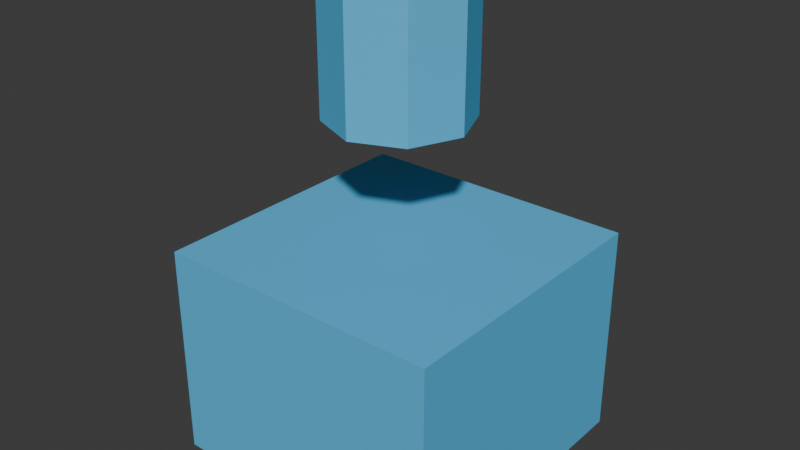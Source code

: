 # Source: faction_a_t2_heavy.blend  (saved by Blender 5.0.119; exported with 4.5.12 LTS)
import bpy
from mathutils import Matrix  # noqa: F401  (used for matrix-valued properties, if any)

bpy.ops.wm.read_factory_settings(use_empty=True)
scene = bpy.context.scene
scene.name = 'Scene'

# ---- collections
col_collection = bpy.data.collections.new('Collection'); scene.collection.children.link(col_collection)

# ---- materials (node trees are filled in below, after node groups)
mat_faction_a_t2_heavy_material = bpy.data.materials.new('faction_a_t2_heavy_material')

# ---- material node trees
mat_faction_a_t2_heavy_material.use_nodes = True; mat_faction_a_t2_heavy_material.node_tree.nodes.clear()
_N = mat_faction_a_t2_heavy_material.node_tree.nodes; _L = mat_faction_a_t2_heavy_material.node_tree.links
n0 = _N.new('ShaderNodeBsdfPrincipled'); n0.name = 'Principled BSDF'; n0.location = (-200, 100)
n0.inputs[0].default_value = (0.12, 0.62, 1.0, 1.0)
n0.inputs[1].default_value = 0.3
n0.inputs[2].default_value = 0.68
n1 = _N.new('ShaderNodeOutputMaterial'); n1.name = 'Material Output'; n1.location = (200, 100)
_L.new(n0.outputs[0], n1.inputs[0])
n1.is_active_output = True

# ---- world
world_world = bpy.data.worlds.new('World'); scene.world = world_world
world_world.use_nodes = True; world_world.node_tree.nodes.clear()
_N = world_world.node_tree.nodes; _L = world_world.node_tree.links
n0 = _N.new('ShaderNodeOutputWorld'); n0.name = 'World Output'; n0.location = (200, 100)
n1 = _N.new('ShaderNodeBackground'); n1.name = 'Background'; n1.location = (-200, 100)
n1.inputs[0].default_value = (0.05088, 0.05088, 0.05088, 1.0)
_L.new(n1.outputs[0], n0.inputs[0])
n0.is_active_output = True
world_world.color = (0.05088, 0.05088, 0.05088)
world_world.sun_shadow_jitter_overblur = 0.0

# ---- meshes
me_cube_028 = bpy.data.meshes.new('Cube.028')
me_cube_028.from_pydata([(-0.5, -0.5, -0.5), (-0.5, -0.5, 0.5), (-0.5, 0.5, -0.5), (-0.5, 0.5, 0.5), (0.5, -0.5, -0.5), (0.5, -0.5, 0.5), (0.5, 0.5, -0.5), (0.5, 0.5, 0.5)], [], [(0, 1, 3, 2), (2, 3, 7, 6), (6, 7, 5, 4), (4, 5, 1, 0), (2, 6, 4, 0), (7, 3, 1, 5)])
_uv = me_cube_028.uv_layers.new(name='UVMap')
_uv.uv.foreach_set('vector', [0.375, 0.0, 0.625, 0.0, 0.625, 0.25, 0.375, 0.25, 0.375, 0.25, 0.625, 0.25, 0.625, 0.5, 0.375, 0.5, 0.375, 0.5, 0.625, 0.5, 0.625, 0.75, 0.375, 0.75, 0.375, 0.75, 0.625, 0.75, 0.625, 1.0, 0.375, 1.0, 0.125, 0.5, 0.375, 0.5, 0.375, 0.75, 0.125, 0.75, 0.625, 0.5, 0.875, 0.5, 0.875, 0.75, 0.625, 0.75])
me_cube_028.materials.append(mat_faction_a_t2_heavy_material)
me_cube_028.update()
me_cylinder = bpy.data.meshes.new('Cylinder')
me_cylinder.from_pydata([(0.0, 0.3, -0.5), (0.0, 0.3, 0.5), (0.2121, 0.2121, -0.5), (0.2121, 0.2121, 0.5), (0.3, 0.0, -0.5), (0.3, 0.0, 0.5), (0.2121, -0.2121, -0.5), (0.2121, -0.2121, 0.5), (0.0, -0.3, -0.5), (0.0, -0.3, 0.5), (-0.2121, -0.2121, -0.5), (-0.2121, -0.2121, 0.5), (-0.3, 0.0, -0.5), (-0.3, 0.0, 0.5), (-0.2121, 0.2121, -0.5), (-0.2121, 0.2121, 0.5)], [], [(0, 1, 3, 2), (2, 3, 5, 4), (4, 5, 7, 6), (6, 7, 9, 8), (8, 9, 11, 10), (10, 11, 13, 12), (3, 1, 15, 13, 11, 9, 7, 5), (12, 13, 15, 14), (14, 15, 1, 0), (0, 2, 4, 6, 8, 10, 12, 14)])
_uv = me_cylinder.uv_layers.new(name='UVMap')
_uv.uv.foreach_set('vector', [1.0, 0.5, 1.0, 1.0, 0.875, 1.0, 0.875, 0.5, 0.875, 0.5, 0.875, 1.0, 0.75, 1.0, 0.75, 0.5, 0.75, 0.5, 0.75, 1.0, 0.625, 1.0, 0.625, 0.5, 0.625, 0.5, 0.625, 1.0, 0.5, 1.0, 0.5, 0.5, 0.5, 0.5, 0.5, 1.0, 0.375, 1.0, 0.375, 0.5, 0.375, 0.5, 0.375, 1.0, 0.25, 1.0, 0.25, 0.5, 0.4197, 0.4197, 0.25, 0.49, 0.08029, 0.4197, 0.01, 0.25, 0.08029, 0.08029, 0.25, 0.01, 0.4197, 0.08029, 0.49, 0.25, 0.25, 0.5, 0.25, 1.0, 0.125, 1.0, 0.125, 0.5, 0.125, 0.5, 0.125, 1.0, 0.0, 1.0, 0.0, 0.5, 0.75, 0.49, 0.9197, 0.4197, 0.99, 0.25, 0.9197, 0.08029, 0.75, 0.01, 0.5803, 0.08029, 0.51, 0.25, 0.5803, 0.4197])
me_cylinder.materials.append(mat_faction_a_t2_heavy_material)
me_cylinder.update()

# ---- objects
ob_faction_a_t2_heavy = bpy.data.objects.new('faction_a_t2_heavy', me_cube_028)
ob_faction_a_t2_heavy_turret = bpy.data.objects.new('faction_a_t2_heavy_turret', me_cylinder)

# ---- transforms, parenting, visibility, modifiers, constraints
ob_faction_a_t2_heavy.location = (0.0, 0.0, 0.825)
ob_faction_a_t2_heavy.scale = (1.1, 1.1, 0.825)
ob_faction_a_t2_heavy_turret.location = (0.0, 0.0, 1.95)
ob_faction_a_t2_heavy_turret.scale = (0.88, 0.88, 0.495)

# ---- collection membership
col_collection.objects.link(ob_faction_a_t2_heavy)
col_collection.objects.link(ob_faction_a_t2_heavy_turret)

# ---- scene / render settings (as saved in the file)
scene.frame_start = 1; scene.frame_end = 250; scene.frame_set(1)
scene.render.engine = 'BLENDER_EEVEE_NEXT'
scene.render.bake_bias = 0.0
scene.render.bake_samples = 0
scene.cycles.sampling_pattern = 'TABULATED_SOBOL'
scene.eevee.use_volume_custom_range = False
bpy.context.view_layer.update()

# ---- added for rendering (the .blend has no active camera and no usable light): camera, sun
cam_auto = bpy.data.cameras.new('AutoCamera')
cam_auto.lens = 50.0
cam_auto.sensor_width = 36.0
cam_auto.clip_end = 1000.0
ob_auto_camera = bpy.data.objects.new('AutoCamera', cam_auto)
scene.collection.objects.link(ob_auto_camera)
ob_auto_camera.location = (2.1907, -2.62884, 3.05756)
ob_auto_camera.rotation_euler = (1.09748, -7.21219e-08, 0.694738)
scene.camera = ob_auto_camera
light_auto_sun = bpy.data.lights.new('AutoSun', 'SUN')
light_auto_sun.energy = 3.0
light_auto_sun.angle = 0.0523599
ob_auto_sun = bpy.data.objects.new('AutoSun', light_auto_sun)
scene.collection.objects.link(ob_auto_sun)
ob_auto_sun.rotation_euler = (0.872665, 0.174533, 0.523599)
bpy.context.view_layer.update()
